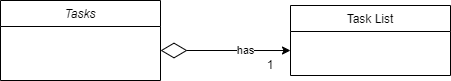

The diagram above was exported from draw.io. Its source (the exported page's mxGraphModel, read from the mxfile embedded in the PNG):
<mxGraphModel dx="1034" dy="442" grid="1" gridSize="10" guides="1" tooltips="1" connect="1" arrows="1" fold="1" page="1" pageScale="1" pageWidth="827" pageHeight="1169" math="0" shadow="0">
  <root>
    <mxCell id="WIyWlLk6GJQsqaUBKTNV-0" />
    <mxCell id="WIyWlLk6GJQsqaUBKTNV-1" parent="WIyWlLk6GJQsqaUBKTNV-0" />
    <mxCell id="zkfFHV4jXpPFQw0GAbJ--0" value="Tasks" style="swimlane;fontStyle=2;align=center;verticalAlign=top;childLayout=stackLayout;horizontal=1;startSize=26;horizontalStack=0;resizeParent=1;resizeLast=0;collapsible=1;marginBottom=0;rounded=0;shadow=0;strokeWidth=1;" parent="WIyWlLk6GJQsqaUBKTNV-1" vertex="1">
      <mxGeometry x="220" y="140" width="160" height="80" as="geometry">
        <mxRectangle x="230" y="140" width="160" height="26" as="alternateBounds" />
      </mxGeometry>
    </mxCell>
    <mxCell id="zkfFHV4jXpPFQw0GAbJ--13" value="Task List" style="swimlane;fontStyle=0;align=center;verticalAlign=top;childLayout=stackLayout;horizontal=1;startSize=26;horizontalStack=0;resizeParent=1;resizeLast=0;collapsible=1;marginBottom=0;rounded=0;shadow=0;strokeWidth=1;" parent="WIyWlLk6GJQsqaUBKTNV-1" vertex="1">
      <mxGeometry x="510" y="145" width="160" height="70" as="geometry">
        <mxRectangle x="340" y="380" width="170" height="26" as="alternateBounds" />
      </mxGeometry>
    </mxCell>
    <mxCell id="rEb73czICwV0zk98W5QG-0" value="" style="endArrow=diamondThin;endFill=0;endSize=24;html=1;rounded=0;" edge="1" parent="WIyWlLk6GJQsqaUBKTNV-1">
      <mxGeometry width="160" relative="1" as="geometry">
        <mxPoint x="470" y="190" as="sourcePoint" />
        <mxPoint x="380" y="190" as="targetPoint" />
      </mxGeometry>
    </mxCell>
    <mxCell id="rEb73czICwV0zk98W5QG-2" value="has" style="edgeStyle=none;orthogonalLoop=1;jettySize=auto;html=1;rounded=0;entryX=0;entryY=1.308;entryDx=0;entryDy=0;entryPerimeter=0;" edge="1" parent="WIyWlLk6GJQsqaUBKTNV-1">
      <mxGeometry width="100" relative="1" as="geometry">
        <mxPoint x="420" y="190" as="sourcePoint" />
        <mxPoint x="510" y="190.00800000000004" as="targetPoint" />
        <Array as="points" />
      </mxGeometry>
    </mxCell>
    <mxCell id="rEb73czICwV0zk98W5QG-3" value="1" style="text;strokeColor=none;align=center;fillColor=none;html=1;verticalAlign=middle;whiteSpace=wrap;rounded=0;" vertex="1" parent="WIyWlLk6GJQsqaUBKTNV-1">
      <mxGeometry x="460" y="190" width="60" height="30" as="geometry" />
    </mxCell>
  </root>
</mxGraphModel>